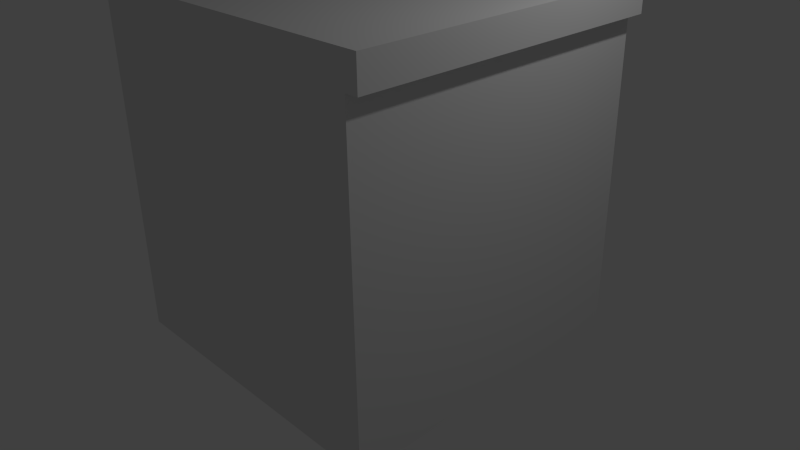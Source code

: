 # Source: kitchentop_nohandle.blend  (saved by Blender 2.76.0; exported with 4.5.12 LTS)
import bpy
from mathutils import Matrix  # noqa: F401  (used for matrix-valued properties, if any)

bpy.ops.wm.read_factory_settings(use_empty=True)
scene = bpy.context.scene
scene.name = 'Scene'

# ---- collections
col_collection_1 = bpy.data.collections.new('Collection 1'); scene.collection.children.link(col_collection_1)

# ---- materials (node trees are filled in below, after node groups)
mat_material = bpy.data.materials.new('Material')
mat_material.alpha_threshold = 0.0
mat_material.use_transparent_shadow = False
mat_material.roughness = 0.5
mat_material.line_color = (0.0, 0.0, 0.0, 1.0)

# ---- material node trees

# ---- world
world_world = bpy.data.worlds.new('World'); scene.world = world_world
world_world.color = (0.05088, 0.05088, 0.05088)
world_world.use_sun_shadow = False
world_world.sun_shadow_jitter_overblur = 0.0
world_world.cycles.sampling_method = 'MANUAL'
world_world.cycles.sample_map_resolution = 256

# ---- cameras
cam_camera = bpy.data.cameras.new('Camera')
cam_camera.clip_end = 100.0
cam_camera.lens = 35.0
cam_camera.sensor_width = 32.0
cam_camera.sensor_height = 18.0
cam_camera.ortho_scale = 7.314
cam_camera.dof.focus_distance = 0.0
cam_camera.dof.aperture_fstop = 128.0

# ---- lights
light_lamp = bpy.data.lights.new('Lamp', 'POINT')
light_lamp.transmission_factor = 0.0
light_lamp.cutoff_distance = 30.0
light_lamp.energy = 100.0
light_lamp.shadow_buffer_clip_start = 1.001
light_lamp.shadow_soft_size = 0.1
light_lamp.shadow_maximum_resolution = 0.006
light_lamp.use_absolute_resolution = True
light_lamp.cycles.use_multiple_importance_sampling = False

# ---- meshes
me_cube = bpy.data.meshes.new('Cube')
me_cube.from_pydata([(1.0, 1.0, -1.0), (1.0, -1.0, -1.0), (-1.0, -1.0, -1.0), (-1.0, 1.0, -1.0), (1.0, 1.0, 1.0), (1.0, -1.0, 1.0), (-1.0, -1.0, 1.0), (-1.0, 1.0, 1.0), (1.0, 1.0, 1.187), (1.0, -1.0, 1.187), (-1.0, -1.0, 1.187), (-1.0, 1.0, 1.187), (1.079, 1.0, 1.0), (1.079, -1.0, 1.0), (1.079, 1.0, 1.187), (1.079, -1.0, 1.187)], [], [(0, 1, 2, 3), (7, 6, 10, 11), (0, 4, 5, 1), (1, 5, 6, 2), (2, 6, 7, 3), (4, 0, 3, 7), (8, 11, 10, 9), (4, 7, 11, 8), (6, 5, 9, 10), (4, 8, 14, 12), (13, 12, 14, 15), (8, 9, 15, 14), (5, 4, 12, 13), (9, 5, 13, 15)])
me_cube.materials.append(mat_material)
me_cube.use_remesh_preserve_volume = False
me_cube.use_remesh_preserve_attributes = False
me_cube.use_mirror_vertex_groups = False
me_cube.update()

# ---- objects
ob_cube = bpy.data.objects.new('Cube', me_cube)
ob_lamp = bpy.data.objects.new('Lamp', light_lamp)
ob_camera = bpy.data.objects.new('Camera', cam_camera)

# ---- transforms, parenting, visibility, modifiers, constraints
ob_cube.location = (0.0, 0.0, 1.024)
ob_cube.scale = (2.071, 2.071, 2.071)
ob_cube.lock_rotations_4d = False
ob_cube.empty_display_type = 'ARROWS'
ob_cube.lineart.crease_threshold = 0.0
ob_lamp.location = (4.076, 1.005, 5.904)
ob_lamp.rotation_euler = (0.6503, 0.05522, 1.866)
ob_lamp.lock_rotations_4d = False
ob_lamp.empty_display_type = 'ARROWS'
ob_lamp.color = (0.0, 0.0, 0.0, 0.0)
ob_lamp.lineart.crease_threshold = 0.0
ob_camera.location = (7.481, -6.508, 5.344)
ob_camera.rotation_euler = (1.109, 0.01082, 0.8149)
ob_camera.lock_rotations_4d = False
ob_camera.empty_display_type = 'ARROWS'
ob_camera.color = (0.0, 0.0, 0.0, 0.0)
ob_camera.display_type = 'WIRE'
ob_camera.lineart.crease_threshold = 0.0

# ---- collection membership
col_collection_1.objects.link(ob_cube)
col_collection_1.objects.link(ob_lamp)
col_collection_1.objects.link(ob_camera)

# ---- scene / render settings (as saved in the file)
scene.camera = ob_camera
scene.frame_start = 1; scene.frame_end = 250; scene.frame_set(5)
scene.render.engine = 'BLENDER_EEVEE_NEXT'
scene.render.resolution_percentage = 50
scene.render.dither_intensity = 0.0
scene.cycles.use_denoising = False
scene.cycles.samples = 10
scene.cycles.sampling_pattern = 'TABULATED_SOBOL'
scene.cycles.light_sampling_threshold = 0.0
scene.cycles.use_adaptive_sampling = False
scene.cycles.use_light_tree = False
scene.cycles.blur_glossy = 0.0
scene.cycles.pixel_filter_type = 'GAUSSIAN'
scene.cycles.sample_clamp_indirect = 0.0
scene.view_settings.view_transform = 'Standard'
bpy.context.view_layer.update()

